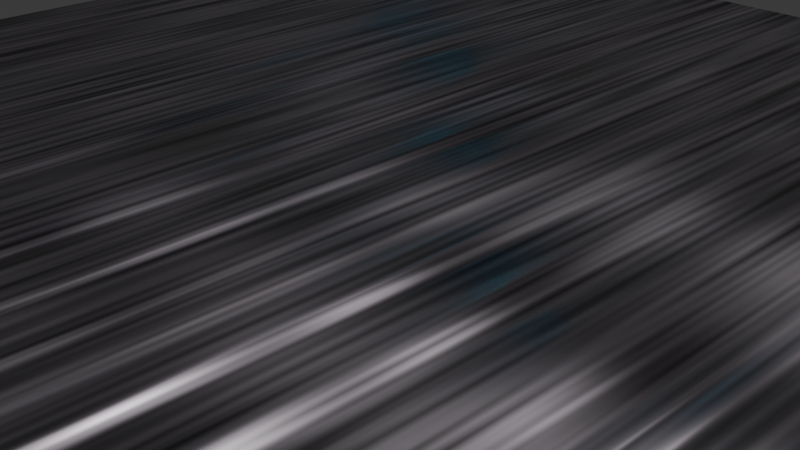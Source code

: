 # Source: 4_1_GeometryNodesPractice3_July10th2024_HighVoltage.blend  (saved by Blender 4.1.24; exported with 4.5.12 LTS)
import bpy
from mathutils import Matrix  # noqa: F401  (used for matrix-valued properties, if any)

bpy.ops.wm.read_factory_settings(use_empty=True)
scene = bpy.context.scene
scene.name = 'Scene'

# ---- collections
col_collection = bpy.data.collections.new('Collection'); scene.collection.children.link(col_collection)

# ---- materials (node trees are filled in below, after node groups)
mat_emissive_cyan = bpy.data.materials.new('Emissive Cyan')
mat_emissive_cyan.use_transparent_shadow = False
mat_brushedmetal2 = bpy.data.materials.new('BrushedMetal2')
mat_brushedmetal2.use_transparent_shadow = False
mat_brushedmetal2_001 = bpy.data.materials.new('BrushedMetal2.001')
mat_brushedmetal2_001.use_transparent_shadow = False
mat_textforstatemachinebox = bpy.data.materials.new('TextForStateMachineBox')
mat_textforstatemachinebox.use_transparent_shadow = False
mat_transparentpipe = bpy.data.materials.new('TransparentPipe')
mat_transparentpipe.surface_render_method = 'BLENDED'
mat_transparentpipe.blend_method = 'BLEND'

# ---- node groups
ng_geometry_nodes = bpy.data.node_groups.new('Geometry Nodes', 'GeometryNodeTree')
_s = ng_geometry_nodes.interface.new_socket(name='Geometry', in_out='OUTPUT', socket_type='NodeSocketGeometry')
_s = ng_geometry_nodes.interface.new_socket(name='Geometry', in_out='INPUT', socket_type='NodeSocketGeometry')
ng_geometry_nodes.is_modifier = True
_N = ng_geometry_nodes.nodes; _L = ng_geometry_nodes.links
n0 = _N.new('NodeGroupInput'); n0.name = 'Group Input'; n0.location = (-1196, -33)
n1 = _N.new('NodeGroupOutput'); n1.name = 'Group Output'; n1.location = (1229, 11)
n2 = _N.new('GeometryNodeSampleNearestSurface'); n2.name = 'Sample Nearest Surface'; n2.location = (-234, 68)
n2.data_type = 'FLOAT_VECTOR'
n3 = _N.new('GeometryNodeMeshIcoSphere'); n3.name = 'Ico Sphere'; n3.location = (-868, -415)
n3.inputs[0].default_value = 0.1
n4 = _N.new('GeometryNodeJoinGeometry'); n4.name = 'Join Geometry'; n4.location = (852, 33)
n5 = _N.new('GeometryNodeMeshIcoSphere'); n5.name = 'Ico Sphere.001'; n5.location = (-856, 190)
n5.inputs[0].default_value = 0.1
n6 = _N.new('GeometryNodeInputPosition'); n6.name = 'Position'; n6.location = (-602, 33)
n7 = _N.new('GeometryNodeSetPosition'); n7.name = 'Set Position'; n7.location = (35, 248)
n8 = _N.new('GeometryNodeInputPosition'); n8.name = 'Position.001'; n8.location = (-746, -259)
n9 = _N.new('GeometryNodeMeshCylinder'); n9.name = 'Cylinder'; n9.location = (-916, -39)
n9.fill_type = 'NONE'
n10 = _N.new('GeometryNodeSampleIndex'); n10.name = 'Sample Index'; n10.location = (-404, -127)
n10.data_type = 'FLOAT_VECTOR'
n11 = _N.new('GeometryNodeSetPosition'); n11.name = 'Set Position.001'; n11.location = (-640, -388)
n11.inputs[3].default_value = (0.0, 0.0, 2.483)
n12 = _N.new('GeometryNodeCurvePrimitiveLine'); n12.name = 'Curve Line'; n12.location = (12, -254)
n13 = _N.new('GeometryNodeCurveToMesh'); n13.name = 'Curve to Mesh'; n13.location = (959, -274)
n14 = _N.new('GeometryNodeCurvePrimitiveCircle'); n14.name = 'Curve Circle'; n14.location = (492, -580)
n14.inputs[0].default_value = 16
n14.inputs[4].default_value = 0.01
n15 = _N.new('GeometryNodeSetMaterial'); n15.name = 'Set Material'; n15.location = (66, 12)
n15.inputs[2].default_value = mat_transparentpipe
n16 = _N.new('GeometryNodeSetMaterial'); n16.name = 'Set Material.001'; n16.location = (1124, -229)
n16.inputs[2].default_value = mat_emissive_cyan
n17 = _N.new('GeometryNodeSetMaterial'); n17.name = 'Set Material.002'; n17.location = (329, -135)
n17.inputs[2].default_value = mat_emissive_cyan
n18 = _N.new('GeometryNodeSetMaterial'); n18.name = 'Set Material.003'; n18.location = (432, 184)
n18.inputs[2].default_value = mat_emissive_cyan
n19 = _N.new('GeometryNodeResampleCurve'); n19.name = 'Resample Curve'; n19.location = (232, -270)
n19.keep_last_segment = False
n20 = _N.new('GeometryNodeSetPosition'); n20.name = 'Set Position.002'; n20.location = (685, -258)
n21 = _N.new('FunctionNodeRandomValue'); n21.name = 'Random Value'; n21.location = (454, -439)
n21.data_type = 'FLOAT_VECTOR'
n22 = _N.new('ShaderNodeMath'); n22.name = 'Math'; n22.location = (-555, -707)
n22.operation = 'DIVIDE'
n22.inputs[1].default_value = 10.0
n23 = _N.new('GeometryNodeInputIndex'); n23.name = 'Index'; n23.location = (-784, -766)
n24 = _N.new('ShaderNodeCombineXYZ'); n24.name = 'Combine XYZ'; n24.location = (244, -649)
n25 = _N.new('GeometryNodeInputSceneTime'); n25.name = 'Scene Time'; n25.location = (154, -846)
n26 = _N.new('ShaderNodeMath'); n26.name = 'Math.001'; n26.location = (-196, -696)
n26.operation = 'SINE'
n26.use_clamp = True
n26.inputs[1].default_value = 10.0
n27 = _N.new('ShaderNodeMath'); n27.name = 'Math.002'; n27.location = (-360, -715)
n27.operation = 'MULTIPLY'
n27.inputs[1].default_value = 4.7
n28 = _N.new('ShaderNodeMath'); n28.name = 'Math.003'; n28.location = (24, -682)
n28.operation = 'DIVIDE'
n28.inputs[1].default_value = 2.7
n29 = _N.new('GeometryNodeSetShadeSmooth'); n29.name = 'Set Shade Smooth'; n29.location = (286, 45)
n30 = _N.new('GeometryNodeInputNamedAttribute'); n30.name = 'Named Attribute'; n30.location = (934, -274)
n30.inputs[0].default_value = 'radius'
n31 = _N.new('GeometryNodeSwitch'); n31.name = 'Switch'; n31.location = (934, -274)
n31.input_type = 'FLOAT'
n31.inputs[1].default_value = 1.0
_L.new(n4.outputs[0], n1.inputs[0])
_L.new(n6.outputs[0], n2.inputs[1])
_L.new(n5.outputs[0], n7.inputs[0])
_L.new(n9.outputs[0], n2.inputs[0])
_L.new(n29.outputs[0], n4.inputs[0])
_L.new(n8.outputs[0], n10.inputs[1])
_L.new(n10.outputs[0], n2.inputs[3])
_L.new(n2.outputs[0], n7.inputs[3])
_L.new(n3.outputs[0], n11.inputs[0])
_L.new(n11.outputs[0], n10.inputs[0])
_L.new(n10.outputs[0], n12.inputs[0])
_L.new(n2.outputs[0], n12.inputs[1])
_L.new(n20.outputs[0], n13.inputs[0])
_L.new(n16.outputs[0], n4.inputs[0])
_L.new(n14.outputs[0], n13.inputs[1])
_L.new(n9.outputs[0], n15.inputs[0])
_L.new(n13.outputs[0], n16.inputs[0])
_L.new(n11.outputs[0], n17.inputs[0])
_L.new(n7.outputs[0], n18.inputs[0])
_L.new(n12.outputs[0], n19.inputs[0])
_L.new(n19.outputs[0], n20.inputs[0])
_L.new(n21.outputs[0], n20.inputs[3])
_L.new(n24.outputs[0], n21.inputs[1])
_L.new(n25.outputs[1], n21.inputs[8])
_L.new(n23.outputs[0], n22.inputs[0])
_L.new(n27.outputs[0], n26.inputs[0])
_L.new(n22.outputs[0], n27.inputs[0])
_L.new(n26.outputs[0], n28.inputs[0])
_L.new(n28.outputs[0], n24.inputs[0])
_L.new(n28.outputs[0], n24.inputs[1])
_L.new(n28.outputs[0], n24.inputs[2])
_L.new(n15.outputs[0], n29.inputs[0])
_L.new(n30.outputs[1], n31.inputs[0])
_L.new(n30.outputs[0], n31.inputs[2])
_L.new(n31.outputs[0], n13.inputs[2])
n1.is_active_output = True
ng_geometry_nodes_001 = bpy.data.node_groups.new('Geometry Nodes.001', 'GeometryNodeTree')
_s = ng_geometry_nodes_001.interface.new_socket(name='Geometry', in_out='OUTPUT', socket_type='NodeSocketGeometry')
_s = ng_geometry_nodes_001.interface.new_socket(name='Geometry', in_out='INPUT', socket_type='NodeSocketGeometry')
ng_geometry_nodes_001.is_modifier = True
# nodes of 'Geometry Nodes.001' reference scene objects; filled in after objects exist
ng_geometry_nodes_002 = bpy.data.node_groups.new('Geometry Nodes.002', 'GeometryNodeTree')
_s = ng_geometry_nodes_002.interface.new_socket(name='Geometry', in_out='OUTPUT', socket_type='NodeSocketGeometry')
_s = ng_geometry_nodes_002.interface.new_socket(name='Geometry', in_out='INPUT', socket_type='NodeSocketGeometry')
ng_geometry_nodes_002.is_modifier = True
# nodes of 'Geometry Nodes.002' reference scene objects; filled in after objects exist

# ---- material node trees
mat_emissive_cyan.use_nodes = True; mat_emissive_cyan.node_tree.nodes.clear()
_N = mat_emissive_cyan.node_tree.nodes; _L = mat_emissive_cyan.node_tree.links
n0 = _N.new('ShaderNodeBsdfPrincipled'); n0.name = 'Principled BSDF'; n0.location = (10, 300)
n0.distribution = 'GGX'
n0.subsurface_method = 'RANDOM_WALK_SKIN'
n0.inputs[0].default_value = (0.0, 1.0, 1.0, 1.0)
n0.inputs[3].default_value = 1.45
n0.inputs[27].default_value = (0.0, 0.9743, 1.0, 1.0)
n0.inputs[28].default_value = 1.0
n1 = _N.new('ShaderNodeOutputMaterial'); n1.name = 'Material Output'; n1.location = (300, 300)
_L.new(n0.outputs[0], n1.inputs[0])
n1.is_active_output = True
mat_brushedmetal2.use_nodes = True; mat_brushedmetal2.node_tree.nodes.clear()
_N = mat_brushedmetal2.node_tree.nodes; _L = mat_brushedmetal2.node_tree.links
n0 = _N.new('ShaderNodeBsdfPrincipled'); n0.name = 'Principled BSDF'; n0.location = (56, 300)
n0.distribution = 'GGX'
n0.subsurface_method = 'RANDOM_WALK_SKIN'
n0.inputs[1].default_value = 1.0
n0.inputs[3].default_value = 1.45
n0.inputs[13].default_value = 0.0
n0.inputs[27].default_value = (0.0, 0.0, 0.0, 1.0)
n0.inputs[28].default_value = 1.0
n1 = _N.new('ShaderNodeOutputMaterial'); n1.name = 'Material Output'; n1.location = (346, 300)
n2 = _N.new('ShaderNodeBump'); n2.name = 'Bump'; n2.location = (-249, -363)
n2.inputs[1].default_value = 1.0
n2.inputs[2].default_value = 1.0
n3 = _N.new('ShaderNodeTexNoise'); n3.name = 'Noise Texture.001'; n3.location = (-296, -102)
n3.inputs[2].default_value = 10.0
n3.inputs[4].default_value = 0.0
n4 = _N.new('ShaderNodeTexCoord'); n4.name = 'Texture Coordinate'; n4.location = (-846, 166)
n5 = _N.new('ShaderNodeMapping'); n5.name = 'Mapping'; n5.location = (-625, 197)
n5.inputs[3].default_value = (39.6, 1.0, 1.0)
n6 = _N.new('ShaderNodeTexNoise'); n6.name = 'Noise Texture'; n6.location = (-407, 199)
n6.inputs[2].default_value = 6.4
n6.inputs[4].default_value = 0.0
n7 = _N.new('ShaderNodeMix'); n7.name = 'Mix'; n7.location = (-172, 225)
n7.data_type = 'RGBA'
n7.blend_type = 'MULTIPLY'
n7.inputs[0].default_value = 1.0
n7.inputs[7].default_value = (1.0, 0.9072, 0.9985, 1.0)
n8 = _N.new('ShaderNodeTexWave'); n8.name = 'Wave Texture'; n8.location = (-821, -328)
n8.inputs[1].default_value = -0.1
n8.inputs[3].default_value = 1.192e-07
n8.inputs[4].default_value = -7.2
n8.inputs[5].default_value = 0.0
n9 = _N.new('ShaderNodeTexNoise'); n9.name = 'Noise Texture.002'; n9.location = (-548, -335)
n9.inputs[2].default_value = 4.7
n9.inputs[4].default_value = 0.0
n9.inputs[8].default_value = 7.7
_L.new(n0.outputs[0], n1.inputs[0])
_L.new(n5.outputs[0], n6.inputs[0])
_L.new(n4.outputs[0], n5.inputs[0])
_L.new(n3.outputs[0], n0.inputs[2])
_L.new(n2.outputs[0], n0.inputs[5])
_L.new(n9.outputs[1], n2.inputs[3])
_L.new(n8.outputs[0], n9.inputs[0])
_L.new(n7.outputs[2], n0.inputs[0])
_L.new(n6.outputs[0], n7.inputs[6])
n1.is_active_output = True
mat_brushedmetal2_001.use_nodes = True; mat_brushedmetal2_001.node_tree.nodes.clear()
_N = mat_brushedmetal2_001.node_tree.nodes; _L = mat_brushedmetal2_001.node_tree.links
n0 = _N.new('ShaderNodeBsdfPrincipled'); n0.name = 'Principled BSDF'; n0.location = (56, 300)
n0.distribution = 'GGX'
n0.subsurface_method = 'RANDOM_WALK_SKIN'
n0.inputs[1].default_value = 1.0
n0.inputs[3].default_value = 1.45
n0.inputs[13].default_value = 0.0
n0.inputs[27].default_value = (0.0, 0.0, 0.0, 1.0)
n0.inputs[28].default_value = 1.0
n1 = _N.new('ShaderNodeOutputMaterial'); n1.name = 'Material Output'; n1.location = (346, 300)
n2 = _N.new('ShaderNodeBump'); n2.name = 'Bump'; n2.location = (-249, -363)
n2.inputs[1].default_value = 1.0
n2.inputs[2].default_value = 1.0
n3 = _N.new('ShaderNodeTexNoise'); n3.name = 'Noise Texture.001'; n3.location = (-296, -102)
n3.inputs[2].default_value = 10.0
n3.inputs[4].default_value = 0.0
n4 = _N.new('ShaderNodeTexCoord'); n4.name = 'Texture Coordinate'; n4.location = (-846, 166)
n5 = _N.new('ShaderNodeMapping'); n5.name = 'Mapping'; n5.location = (-625, 197)
n5.inputs[3].default_value = (39.6, 1.0, 1.0)
n6 = _N.new('ShaderNodeTexNoise'); n6.name = 'Noise Texture'; n6.location = (-407, 199)
n6.inputs[2].default_value = 6.4
n6.inputs[4].default_value = 0.0
n7 = _N.new('ShaderNodeMix'); n7.name = 'Mix'; n7.location = (-172, 225)
n7.data_type = 'RGBA'
n7.blend_type = 'MULTIPLY'
n7.inputs[0].default_value = 1.0
n7.inputs[7].default_value = (1.0, 0.9072, 0.9985, 1.0)
n8 = _N.new('ShaderNodeTexWave'); n8.name = 'Wave Texture'; n8.location = (-821, -328)
n8.inputs[1].default_value = -0.1
n8.inputs[3].default_value = 1.192e-07
n8.inputs[4].default_value = -7.2
n8.inputs[5].default_value = 0.0
n9 = _N.new('ShaderNodeTexNoise'); n9.name = 'Noise Texture.002'; n9.location = (-548, -335)
n9.inputs[2].default_value = 4.7
n9.inputs[4].default_value = 0.0
n9.inputs[8].default_value = 7.7
_L.new(n0.outputs[0], n1.inputs[0])
_L.new(n5.outputs[0], n6.inputs[0])
_L.new(n4.outputs[0], n5.inputs[0])
_L.new(n3.outputs[0], n0.inputs[2])
_L.new(n2.outputs[0], n0.inputs[5])
_L.new(n9.outputs[1], n2.inputs[3])
_L.new(n8.outputs[0], n9.inputs[0])
_L.new(n7.outputs[2], n0.inputs[0])
_L.new(n6.outputs[0], n7.inputs[6])
n1.is_active_output = True
mat_textforstatemachinebox.use_nodes = True; mat_textforstatemachinebox.node_tree.nodes.clear()
_N = mat_textforstatemachinebox.node_tree.nodes; _L = mat_textforstatemachinebox.node_tree.links
n0 = _N.new('ShaderNodeBsdfPrincipled'); n0.name = 'Principled BSDF'; n0.location = (10, 300)
n0.distribution = 'GGX'
n0.subsurface_method = 'RANDOM_WALK_SKIN'
n0.inputs[0].default_value = (0.0, 0.731, 0.8, 1.0)
n0.inputs[3].default_value = 1.45
n0.inputs[27].default_value = (0.0, 1.0, 1.0, 1.0)
n0.inputs[28].default_value = 1.0
n1 = _N.new('ShaderNodeOutputMaterial'); n1.name = 'Material Output'; n1.location = (300, 300)
_L.new(n0.outputs[0], n1.inputs[0])
n1.is_active_output = True
mat_transparentpipe.use_nodes = True; mat_transparentpipe.node_tree.nodes.clear()
_N = mat_transparentpipe.node_tree.nodes; _L = mat_transparentpipe.node_tree.links
n0 = _N.new('ShaderNodeBsdfPrincipled'); n0.name = 'Principled BSDF'; n0.location = (10, 300)
n0.distribution = 'GGX'
n0.subsurface_method = 'RANDOM_WALK_SKIN'
n0.inputs[0].default_value = (0.0, 0.5208, 0.8, 1.0)
n0.inputs[3].default_value = 1.45
n0.inputs[4].default_value = 0.35
n0.inputs[27].default_value = (0.0, 0.0, 0.0, 1.0)
n0.inputs[28].default_value = 1.0
n1 = _N.new('ShaderNodeOutputMaterial'); n1.name = 'Material Output'; n1.location = (300, 300)
_L.new(n0.outputs[0], n1.inputs[0])
n1.is_active_output = True

# ---- world
world_world = bpy.data.worlds.new('World'); scene.world = world_world
world_world.use_nodes = True; world_world.node_tree.nodes.clear()
_N = world_world.node_tree.nodes; _L = world_world.node_tree.links
n0 = _N.new('ShaderNodeOutputWorld'); n0.name = 'World Output'; n0.location = (300, 300)
n1 = _N.new('ShaderNodeBackground'); n1.name = 'Background'; n1.location = (10, 300)
n1.inputs[0].default_value = (0.05088, 0.05088, 0.05088, 1.0)
_L.new(n1.outputs[0], n0.inputs[0])
n0.is_active_output = True
world_world.color = (0.05088, 0.05088, 0.05088)
world_world.use_sun_shadow = False
world_world.sun_shadow_jitter_overblur = 0.0

# ---- cameras
cam_camera = bpy.data.cameras.new('Camera')
cam_camera.clip_end = 100.0
cam_camera.ortho_scale = 7.314

# ---- lights
light_light = bpy.data.lights.new('Light', 'POINT')
light_light.transmission_factor = 0.0
light_light.use_soft_falloff = False
light_light.energy = 1000.0
light_light.shadow_soft_size = 0.1
light_light.shadow_maximum_resolution = 0.006
light_light.use_absolute_resolution = True

# ---- meshes
me_cylinder = bpy.data.meshes.new('Cylinder')
me_cylinder.from_pydata([(0.0, 1.0, -1.0), (0.0, 1.0, 1.0), (0.1951, 0.9808, -1.0), (0.1951, 0.9808, 1.0), (0.3827, 0.9239, -1.0), (0.3827, 0.9239, 1.0), (0.5556, 0.8315, -1.0), (0.5556, 0.8315, 1.0), (0.7071, 0.7071, -1.0), (0.7071, 0.7071, 1.0), (0.8315, 0.5556, -1.0), (0.8315, 0.5556, 1.0), (0.9239, 0.3827, -1.0), (0.9239, 0.3827, 1.0), (0.9808, 0.1951, -1.0), (0.9808, 0.1951, 1.0), (1.0, 0.0, -1.0), (1.0, 0.0, 1.0), (0.9808, -0.1951, -1.0), (0.9808, -0.1951, 1.0), (0.9239, -0.3827, -1.0), (0.9239, -0.3827, 1.0), (0.8315, -0.5556, -1.0), (0.8315, -0.5556, 1.0), (0.7071, -0.7071, -1.0), (0.7071, -0.7071, 1.0), (0.5556, -0.8315, -1.0), (0.5556, -0.8315, 1.0), (0.3827, -0.9239, -1.0), (0.3827, -0.9239, 1.0), (0.1951, -0.9808, -1.0), (0.1951, -0.9808, 1.0), (0.0, -1.0, -1.0), (0.0, -1.0, 1.0), (-0.1951, -0.9808, -1.0), (-0.1951, -0.9808, 1.0), (-0.3827, -0.9239, -1.0), (-0.3827, -0.9239, 1.0), (-0.5556, -0.8315, -1.0), (-0.5556, -0.8315, 1.0), (-0.7071, -0.7071, -1.0), (-0.7071, -0.7071, 1.0), (-0.8315, -0.5556, -1.0), (-0.8315, -0.5556, 1.0), (-0.9239, -0.3827, -1.0), (-0.9239, -0.3827, 1.0), (-0.9808, -0.1951, -1.0), (-0.9808, -0.1951, 1.0), (-1.0, 0.0, -1.0), (-1.0, 0.0, 1.0), (-0.9808, 0.1951, -1.0), (-0.9808, 0.1951, 1.0), (-0.9239, 0.3827, -1.0), (-0.9239, 0.3827, 1.0), (-0.8315, 0.5556, -1.0), (-0.8315, 0.5556, 1.0), (-0.7071, 0.7071, -1.0), (-0.7071, 0.7071, 1.0), (-0.5556, 0.8315, -1.0), (-0.5556, 0.8315, 1.0), (-0.3827, 0.9239, -1.0), (-0.3827, 0.9239, 1.0), (-0.1951, 0.9808, -1.0), (-0.1951, 0.9808, 1.0)], [], [(0, 1, 3, 2), (2, 3, 5, 4), (4, 5, 7, 6), (6, 7, 9, 8), (8, 9, 11, 10), (10, 11, 13, 12), (12, 13, 15, 14), (14, 15, 17, 16), (16, 17, 19, 18), (18, 19, 21, 20), (20, 21, 23, 22), (22, 23, 25, 24), (24, 25, 27, 26), (26, 27, 29, 28), (28, 29, 31, 30), (30, 31, 33, 32), (32, 33, 35, 34), (34, 35, 37, 36), (36, 37, 39, 38), (38, 39, 41, 40), (40, 41, 43, 42), (42, 43, 45, 44), (44, 45, 47, 46), (46, 47, 49, 48), (48, 49, 51, 50), (50, 51, 53, 52), (52, 53, 55, 54), (54, 55, 57, 56), (56, 57, 59, 58), (58, 59, 61, 60), (3, 1, 63, 61, 59, 57, 55, 53, 51, 49, 47, 45, 43, 41, 39, 37, 35, 33, 31, 29, 27, 25, 23, 21, 19, 17, 15, 13, 11, 9, 7, 5), (60, 61, 63, 62), (62, 63, 1, 0), (0, 2, 4, 6, 8, 10, 12, 14, 16, 18, 20, 22, 24, 26, 28, 30, 32, 34, 36, 38, 40, 42, 44, 46, 48, 50, 52, 54, 56, 58, 60, 62)])
_uv = me_cylinder.uv_layers.new(name='UVMap')
_uv.uv.foreach_set('vector', [1.0, 0.5, 1.0, 1.0, 0.9688, 1.0, 0.9688, 0.5, 0.9688, 0.5, 0.9688, 1.0, 0.9375, 1.0, 0.9375, 0.5, 0.9375, 0.5, 0.9375, 1.0, 0.9062, 1.0, 0.9062, 0.5, 0.9062, 0.5, 0.9062, 1.0, 0.875, 1.0, 0.875, 0.5, 0.875, 0.5, 0.875, 1.0, 0.8438, 1.0, 0.8438, 0.5, 0.8438, 0.5, 0.8438, 1.0, 0.8125, 1.0, 0.8125, 0.5, 0.8125, 0.5, 0.8125, 1.0, 0.7812, 1.0, 0.7812, 0.5, 0.7812, 0.5, 0.7812, 1.0, 0.75, 1.0, 0.75, 0.5, 0.75, 0.5, 0.75, 1.0, 0.7188, 1.0, 0.7188, 0.5, 0.7188, 0.5, 0.7188, 1.0, 0.6875, 1.0, 0.6875, 0.5, 0.6875, 0.5, 0.6875, 1.0, 0.6562, 1.0, 0.6562, 0.5, 0.6562, 0.5, 0.6562, 1.0, 0.625, 1.0, 0.625, 0.5, 0.625, 0.5, 0.625, 1.0, 0.5938, 1.0, 0.5938, 0.5, 0.5938, 0.5, 0.5938, 1.0, 0.5625, 1.0, 0.5625, 0.5, 0.5625, 0.5, 0.5625, 1.0, 0.5312, 1.0, 0.5312, 0.5, 0.5312, 0.5, 0.5312, 1.0, 0.5, 1.0, 0.5, 0.5, 0.5, 0.5, 0.5, 1.0, 0.4688, 1.0, 0.4688, 0.5, 0.4688, 0.5, 0.4688, 1.0, 0.4375, 1.0, 0.4375, 0.5, 0.4375, 0.5, 0.4375, 1.0, 0.4062, 1.0, 0.4062, 0.5, 0.4062, 0.5, 0.4062, 1.0, 0.375, 1.0, 0.375, 0.5, 0.375, 0.5, 0.375, 1.0, 0.3438, 1.0, 0.3438, 0.5, 0.3438, 0.5, 0.3438, 1.0, 0.3125, 1.0, 0.3125, 0.5, 0.3125, 0.5, 0.3125, 1.0, 0.2812, 1.0, 0.2812, 0.5, 0.2812, 0.5, 0.2812, 1.0, 0.25, 1.0, 0.25, 0.5, 0.25, 0.5, 0.25, 1.0, 0.2188, 1.0, 0.2188, 0.5, 0.2188, 0.5, 0.2188, 1.0, 0.1875, 1.0, 0.1875, 0.5, 0.1875, 0.5, 0.1875, 1.0, 0.1562, 1.0, 0.1562, 0.5, 0.1562, 0.5, 0.1562, 1.0, 0.125, 1.0, 0.125, 0.5, 0.125, 0.5, 0.125, 1.0, 0.09375, 1.0, 0.09375, 0.5, 0.09375, 0.5, 0.09375, 1.0, 0.0625, 1.0, 0.0625, 0.5, 0.2968, 0.4854, 0.25, 0.49, 0.2032, 0.4854, 0.1582, 0.4717, 0.1167, 0.4496, 0.08029, 0.4197, 0.05045, 0.3833, 0.02827, 0.3418, 0.01461, 0.2968, 0.01, 0.25, 0.01461, 0.2032, 0.02827, 0.1582, 0.05045, 0.1167, 0.08029, 0.08029, 0.1167, 0.05045, 0.1582, 0.02827, 0.2032, 0.01461, 0.25, 0.01, 0.2968, 0.01461, 0.3418, 0.02827, 0.3833, 0.05045, 0.4197, 0.08029, 0.4496, 0.1167, 0.4717, 0.1582, 0.4854, 0.2032, 0.49, 0.25, 0.4854, 0.2968, 0.4717, 0.3418, 0.4496, 0.3833, 0.4197, 0.4197, 0.3833, 0.4496, 0.3418, 0.4717, 0.0625, 0.5, 0.0625, 1.0, 0.03125, 1.0, 0.03125, 0.5, 0.03125, 0.5, 0.03125, 1.0, 0.0, 1.0, 0.0, 0.5, 0.75, 0.49, 0.7968, 0.4854, 0.8418, 0.4717, 0.8833, 0.4496, 0.9197, 0.4197, 0.9496, 0.3833, 0.9717, 0.3418, 0.9854, 0.2968, 0.99, 0.25, 0.9854, 0.2032, 0.9717, 0.1582, 0.9496, 0.1167, 0.9197, 0.08029, 0.8833, 0.05045, 0.8418, 0.02827, 0.7968, 0.01461, 0.75, 0.01, 0.7032, 0.01461, 0.6582, 0.02827, 0.6167, 0.05045, 0.5803, 0.08029, 0.5504, 0.1167, 0.5283, 0.1582, 0.5146, 0.2032, 0.51, 0.25, 0.5146, 0.2968, 0.5283, 0.3418, 0.5504, 0.3833, 0.5803, 0.4197, 0.6167, 0.4496, 0.6582, 0.4717, 0.7032, 0.4854])
me_cylinder.update()
me_plane = bpy.data.meshes.new('Plane')
me_plane.from_pydata([(-1.0, -1.0, 0.0), (1.0, -1.0, 0.0), (-1.0, 1.0, 0.0), (1.0, 1.0, 0.0)], [], [(0, 1, 3, 2)])
_uv = me_plane.uv_layers.new(name='UVMap')
_uv.uv.foreach_set('vector', [0.0, 0.0, 1.0, 0.0, 1.0, 1.0, 0.0, 1.0])
me_plane.update()
me_plane_001 = bpy.data.meshes.new('Plane.001')
me_plane_001.from_pydata([(-1.0, -1.0, 0.0), (1.0, -1.0, 0.0), (-1.0, 1.0, 0.0), (1.0, 1.0, 0.0)], [], [(0, 1, 3, 2)])
_uv = me_plane_001.uv_layers.new(name='UVMap')
_uv.uv.foreach_set('vector', [0.0, 0.0, 1.0, 0.0, 1.0, 1.0, 0.0, 1.0])
me_plane_001.materials.append(mat_brushedmetal2)
me_plane_001.update()
me_plane_002 = bpy.data.meshes.new('Plane.002')
me_plane_002.from_pydata([(-1.0, -1.0, 0.0), (1.0, -1.0, 0.0), (-1.0, 1.0, 0.0), (1.0, 1.0, 0.0)], [], [(0, 1, 3, 2)])
_uv = me_plane_002.uv_layers.new(name='UVMap')
_uv.uv.foreach_set('vector', [0.0, 0.0, 1.0, 0.0, 1.0, 1.0, 0.0, 1.0])
me_plane_002.materials.append(mat_brushedmetal2_001)
me_plane_002.update()

# ---- curves / text
cu_b_ziercircle = bpy.data.curves.new('BézierCircle', 'CURVE')
cu_b_ziercircle.dimensions = '3D'
_sp = cu_b_ziercircle.splines.new('BEZIER'); _sp.bezier_points.add(3)
_sp.bezier_points.foreach_set('co', [-1.0, 0.0, 0.0, 0.0, 1.0, 0.0, 1.0, 0.0, 0.0, 0.0, -1.0, 0.0])
_sp.bezier_points.foreach_set('handle_left', [-1.0, -0.5521, 0.0, -0.5521, 1.0, 0.0, 1.0, 0.5521, 0.0, 0.5521, -1.0, 0.0])
_sp.bezier_points.foreach_set('handle_right', [-1.0, 0.5521, 0.0, 0.5521, 1.0, 0.0, 1.0, -0.5521, 0.0, -0.5521, -1.0, 0.0])
for _p, _l, _r in zip(_sp.bezier_points, ['AUTO', 'AUTO', 'AUTO', 'AUTO'], ['AUTO', 'AUTO', 'AUTO', 'AUTO']): _p.handle_left_type = _l; _p.handle_right_type = _r
_sp.order_u = 0
_sp.order_v = 0
_sp.use_cyclic_u = True
cu_b_ziercircle.materials.append(mat_emissive_cyan)
cu_b_ziercircle.use_path = True
cu_b_ziercircle.fill_mode = 'FULL'
txt_text = bpy.data.curves.new('Text', 'FONT')
txt_text.dimensions = '2D'
txt_text.body = 'Caution: High Voltage is Dangerous\npotentially fatal, real life does not equal \nsame as 3D Graphics'
txt_text.materials.append(mat_textforstatemachinebox)

# ---- objects
ob_light = bpy.data.objects.new('Light', light_light)
ob_camera_lifeisvaluable_lisv = bpy.data.objects.new('Camera_LifeIsValuable_LisV', cam_camera)
ob_b_ziercircle = bpy.data.objects.new('BézierCircle', cu_b_ziercircle)
ob_cylinder = bpy.data.objects.new('Cylinder', me_cylinder)
ob_plane = bpy.data.objects.new('Plane', me_plane)
ob_plane_001 = bpy.data.objects.new('Plane.001', me_plane_001)
ob_plane_002 = bpy.data.objects.new('Plane.002', me_plane_002)
ob_3dstatemachinetext = bpy.data.objects.new('3DStateMachineText', txt_text)
_N = ng_geometry_nodes_001.nodes; _L = ng_geometry_nodes_001.links
n0 = _N.new('NodeGroupInput'); n0.name = 'Group Input'; n0.location = (-911, -30)
n1 = _N.new('NodeGroupOutput'); n1.name = 'Group Output'; n1.location = (320, 0)
n2 = _N.new('GeometryNodeObjectInfo'); n2.name = 'Object Info'; n2.location = (-516, -159)
n2.transform_space = 'RELATIVE'
n2.inputs[0].default_value = ob_b_ziercircle
n3 = _N.new('GeometryNodeInstanceOnPoints'); n3.name = 'Instance on Points'; n3.location = (100, -1)
n4 = _N.new('GeometryNodeCurvePrimitiveLine'); n4.name = 'Curve Line'; n4.location = (-352, 83)
n4.inputs[1].default_value = (0.0, 0.0, 1.5)
n5 = _N.new('GeometryNodeResampleCurve'); n5.name = 'Resample Curve'; n5.location = (-132, 76)
n5.keep_last_segment = False
_L.new(n3.outputs[0], n1.inputs[0])
_L.new(n2.outputs[4], n3.inputs[2])
_L.new(n5.outputs[0], n3.inputs[0])
_L.new(n4.outputs[0], n5.inputs[0])
n1.is_active_output = True
_N = ng_geometry_nodes_002.nodes; _L = ng_geometry_nodes_002.links
n0 = _N.new('NodeGroupInput'); n0.name = 'Group Input'; n0.location = (-472, -51)
n1 = _N.new('NodeGroupOutput'); n1.name = 'Group Output'; n1.location = (200, 0)
n2 = _N.new('GeometryNodeObjectInfo'); n2.name = 'Object Info'; n2.location = (-408, -186)
n2.transform_space = 'RELATIVE'
n2.inputs[0].default_value = ob_cylinder
n3 = _N.new('GeometryNodeInstanceOnPoints'); n3.name = 'Instance on Points'; n3.location = (-20, -16)
_L.new(n3.outputs[0], n1.inputs[0])
_L.new(n0.outputs[0], n3.inputs[0])
_L.new(n2.outputs[4], n3.inputs[2])
n1.is_active_output = True

# ---- transforms, parenting, visibility, modifiers, constraints
ob_light.location = (4.076, 1.005, 5.904)
ob_light.rotation_euler = (0.6503, 0.05522, 1.866)
ob_light.lock_rotations_4d = False
ob_light.empty_display_type = 'ARROWS'
ob_light.color = (0.0, 0.0, 0.0, 0.0)
ob_light.lineart.crease_threshold = 0.0
ob_camera_lifeisvaluable_lisv.location = (7.359, -6.926, 4.958)
ob_camera_lifeisvaluable_lisv.rotation_euler = (1.109, 0.0, 0.8149)
ob_camera_lifeisvaluable_lisv.lock_rotations_4d = False
ob_camera_lifeisvaluable_lisv.empty_display_type = 'ARROWS'
ob_camera_lifeisvaluable_lisv.color = (0.0, 0.0, 0.0, 0.0)
ob_camera_lifeisvaluable_lisv.display_type = 'WIRE'
ob_camera_lifeisvaluable_lisv.lineart.crease_threshold = 0.0
ob_b_ziercircle.location = (0.0, 0.0, 0.0)
ob_b_ziercircle.rotation_euler = (-0.01392, -0.01849, -0.6697)
ob_b_ziercircle.hide_render = True
_m = ob_b_ziercircle.modifiers.new('GeometryNodes', 'NODES')
_m.node_group = ng_geometry_nodes
ob_cylinder.location = (0.0, -26.81, 12.97)
ob_cylinder.scale = (6.758, 6.758, 12.12)
ob_cylinder.hide_render = True
_m = ob_cylinder.modifiers.new('GeometryNodes', 'NODES')
_m.node_group = ng_geometry_nodes_001
ob_plane.location = (0.0, 0.0, 0.0)
ob_plane.scale = (-10.98, -10.98, -10.98)
_m = ob_plane.modifiers.new('GeometryNodes', 'NODES')
_m.node_group = ng_geometry_nodes_002
ob_plane_001.location = (0.0, 0.0, -1.094)
ob_plane_001.scale = (13.36, 13.36, 13.36)
ob_plane_002.location = (0.0, 0.0, 19.48)
ob_plane_002.scale = (13.36, 13.36, 13.36)
ob_3dstatemachinetext.location = (-6.882, -15.95, -1.863e-09)

# ---- collection membership
col_collection.objects.link(ob_light)
col_collection.objects.link(ob_camera_lifeisvaluable_lisv)
col_collection.objects.link(ob_b_ziercircle)
col_collection.objects.link(ob_cylinder)
col_collection.objects.link(ob_plane)
col_collection.objects.link(ob_plane_001)
col_collection.objects.link(ob_plane_002)
col_collection.objects.link(ob_3dstatemachinetext)

# ---- scene / render settings (as saved in the file)
scene.camera = ob_camera_lifeisvaluable_lisv
scene.frame_start = 1; scene.frame_end = 250; scene.frame_set(1)
scene.render.engine = 'CYCLES'
scene.render.image_settings.file_format = 'FFMPEG'
scene.render.image_settings.color_mode = 'RGB'
scene.render.fps = 60
scene.cycles.sampling_pattern = 'TABULATED_SOBOL'
scene.eevee.ray_tracing_options.trace_max_roughness = 0.0
bpy.context.view_layer.update()
